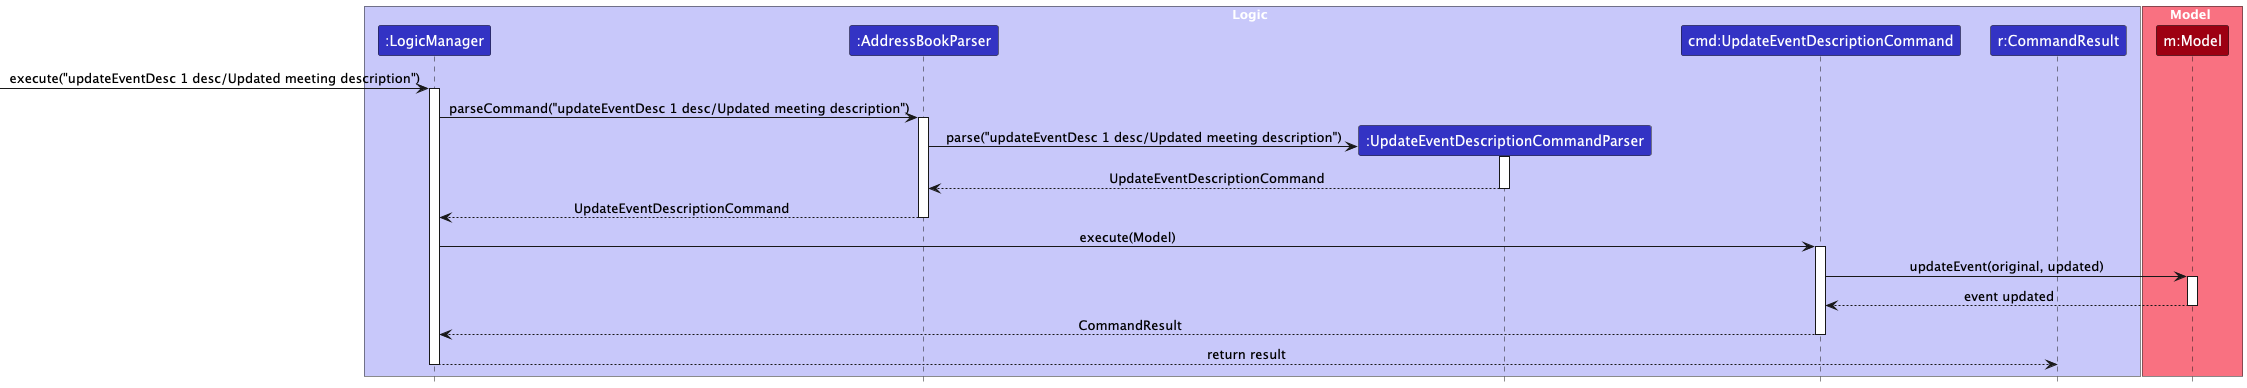

The diagram above was rendered by PlantUML. Its source (embedded in the PNG):
@startuml
!include style.puml
skinparam ArrowFontStyle plain

box Logic LOGIC_COLOR_T1
participant ":LogicManager" as LM LOGIC_COLOR
participant ":AddressBookParser" as ABP LOGIC_COLOR
participant ":UpdateEventDescriptionCommandParser" as UEDCP LOGIC_COLOR
participant "cmd:UpdateEventDescriptionCommand" as UEDC LOGIC_COLOR
participant "r:CommandResult" as CR LOGIC_COLOR
end box

box Model MODEL_COLOR_T1
participant "m:Model" as Model MODEL_COLOR
end box

[-> LM : execute("updateEventDesc 1 desc/Updated meeting description")
activate LM
LM -> ABP : parseCommand("updateEventDesc 1 desc/Updated meeting description")
activate ABP
create UEDCP
ABP -> UEDCP : parse("updateEventDesc 1 desc/Updated meeting description")
activate UEDCP
UEDCP --> ABP : UpdateEventDescriptionCommand
deactivate UEDCP
ABP --> LM : UpdateEventDescriptionCommand
deactivate ABP

LM -> UEDC : execute(Model)
activate UEDC
UEDC -> Model : updateEvent(original, updated)
activate Model
Model --> UEDC : event updated
deactivate Model
UEDC --> LM : CommandResult
deactivate UEDC
LM --> CR : return result
deactivate LM
@enduml